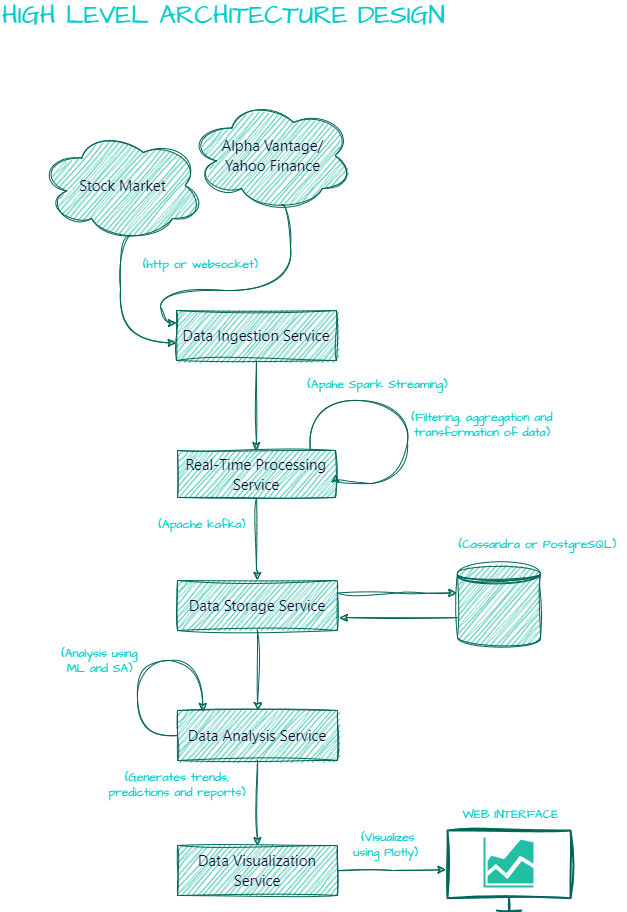

The diagram above was exported from draw.io. Its source (the exported page's mxGraphModel, read from the mxfile embedded in the PNG):
<mxGraphModel dx="1787" dy="955" grid="1" gridSize="10" guides="1" tooltips="1" connect="1" arrows="1" fold="1" page="1" pageScale="1" pageWidth="827" pageHeight="1169" math="0" shadow="0">
  <root>
    <mxCell id="0" />
    <mxCell id="1" parent="0" />
    <mxCell id="-EV4XiVta61y5kKdB2jz-46" style="edgeStyle=orthogonalEdgeStyle;rounded=0;sketch=1;hachureGap=4;jiggle=2;curveFitting=1;orthogonalLoop=1;jettySize=auto;html=1;exitX=0.5;exitY=1;exitDx=0;exitDy=0;entryX=0.5;entryY=0;entryDx=0;entryDy=0;fontFamily=Architects Daughter;fontSource=https%3A%2F%2Ffonts.googleapis.com%2Fcss%3Ffamily%3DArchitects%2BDaughter;labelBackgroundColor=none;strokeColor=#006658;fontColor=default;" edge="1" parent="1" source="-EV4XiVta61y5kKdB2jz-2" target="-EV4XiVta61y5kKdB2jz-3">
      <mxGeometry relative="1" as="geometry" />
    </mxCell>
    <mxCell id="-EV4XiVta61y5kKdB2jz-2" value="&lt;span style=&quot;font-family: -apple-system, BlinkMacSystemFont, &amp;quot;Segoe UI&amp;quot;, Roboto, &amp;quot;Helvetica Neue&amp;quot;, Arial, &amp;quot;Noto Sans&amp;quot;, &amp;quot;Liberation Sans&amp;quot;, sans-serif, &amp;quot;Apple Color Emoji&amp;quot;, &amp;quot;Segoe UI Emoji&amp;quot;, &amp;quot;Segoe UI Symbol&amp;quot;, &amp;quot;Noto Color Emoji&amp;quot;; font-size: 15px; text-align: left;&quot;&gt;Data Ingestion Service&lt;/span&gt;" style="html=1;whiteSpace=wrap;sketch=1;hachureGap=4;jiggle=2;curveFitting=1;fontFamily=Architects Daughter;fontSource=https%3A%2F%2Ffonts.googleapis.com%2Fcss%3Ffamily%3DArchitects%2BDaughter;labelBackgroundColor=none;fillColor=#21C0A5;strokeColor=#006658;fontColor=#000033;" vertex="1" parent="1">
      <mxGeometry x="256" y="390" width="160" height="50" as="geometry" />
    </mxCell>
    <mxCell id="-EV4XiVta61y5kKdB2jz-12" style="edgeStyle=orthogonalEdgeStyle;rounded=0;sketch=1;hachureGap=4;jiggle=2;curveFitting=1;orthogonalLoop=1;jettySize=auto;html=1;exitX=0.5;exitY=1;exitDx=0;exitDy=0;entryX=0.5;entryY=0;entryDx=0;entryDy=0;fontFamily=Architects Daughter;fontSource=https%3A%2F%2Ffonts.googleapis.com%2Fcss%3Ffamily%3DArchitects%2BDaughter;labelBackgroundColor=none;strokeColor=#006658;fontColor=default;" edge="1" parent="1" source="-EV4XiVta61y5kKdB2jz-3" target="-EV4XiVta61y5kKdB2jz-4">
      <mxGeometry relative="1" as="geometry">
        <Array as="points">
          <mxPoint x="336" y="650" />
          <mxPoint x="337" y="650" />
        </Array>
      </mxGeometry>
    </mxCell>
    <mxCell id="-EV4XiVta61y5kKdB2jz-3" value="&lt;span style=&quot;font-family: -apple-system, BlinkMacSystemFont, &amp;quot;Segoe UI&amp;quot;, Roboto, &amp;quot;Helvetica Neue&amp;quot;, Arial, &amp;quot;Noto Sans&amp;quot;, &amp;quot;Liberation Sans&amp;quot;, sans-serif, &amp;quot;Apple Color Emoji&amp;quot;, &amp;quot;Segoe UI Emoji&amp;quot;, &amp;quot;Segoe UI Symbol&amp;quot;, &amp;quot;Noto Color Emoji&amp;quot;; font-size: 15px; text-align: left;&quot;&gt;Real-Time Processing Service&lt;/span&gt;" style="html=1;whiteSpace=wrap;sketch=1;hachureGap=4;jiggle=2;curveFitting=1;fontFamily=Architects Daughter;fontSource=https%3A%2F%2Ffonts.googleapis.com%2Fcss%3Ffamily%3DArchitects%2BDaughter;labelBackgroundColor=none;fillColor=#21C0A5;strokeColor=#006658;fontColor=#000033;" vertex="1" parent="1">
      <mxGeometry x="257" y="530" width="158" height="47" as="geometry" />
    </mxCell>
    <mxCell id="-EV4XiVta61y5kKdB2jz-13" style="edgeStyle=orthogonalEdgeStyle;rounded=0;sketch=1;hachureGap=4;jiggle=2;curveFitting=1;orthogonalLoop=1;jettySize=auto;html=1;exitX=0.5;exitY=1;exitDx=0;exitDy=0;entryX=0.5;entryY=0;entryDx=0;entryDy=0;fontFamily=Architects Daughter;fontSource=https%3A%2F%2Ffonts.googleapis.com%2Fcss%3Ffamily%3DArchitects%2BDaughter;labelBackgroundColor=none;strokeColor=#006658;fontColor=default;" edge="1" parent="1" source="-EV4XiVta61y5kKdB2jz-4" target="-EV4XiVta61y5kKdB2jz-5">
      <mxGeometry relative="1" as="geometry" />
    </mxCell>
    <mxCell id="-EV4XiVta61y5kKdB2jz-26" style="edgeStyle=orthogonalEdgeStyle;rounded=0;sketch=1;hachureGap=4;jiggle=2;curveFitting=1;orthogonalLoop=1;jettySize=auto;html=1;exitX=1;exitY=0.25;exitDx=0;exitDy=0;fontFamily=Architects Daughter;fontSource=https%3A%2F%2Ffonts.googleapis.com%2Fcss%3Ffamily%3DArchitects%2BDaughter;entryX=-0.01;entryY=0.348;entryDx=0;entryDy=0;entryPerimeter=0;labelBackgroundColor=none;strokeColor=#006658;fontColor=default;" edge="1" parent="1" source="-EV4XiVta61y5kKdB2jz-4" target="-EV4XiVta61y5kKdB2jz-24">
      <mxGeometry relative="1" as="geometry">
        <mxPoint x="497" y="680" as="targetPoint" />
      </mxGeometry>
    </mxCell>
    <mxCell id="-EV4XiVta61y5kKdB2jz-4" value="&lt;span style=&quot;font-family: -apple-system, BlinkMacSystemFont, &amp;quot;Segoe UI&amp;quot;, Roboto, &amp;quot;Helvetica Neue&amp;quot;, Arial, &amp;quot;Noto Sans&amp;quot;, &amp;quot;Liberation Sans&amp;quot;, sans-serif, &amp;quot;Apple Color Emoji&amp;quot;, &amp;quot;Segoe UI Emoji&amp;quot;, &amp;quot;Segoe UI Symbol&amp;quot;, &amp;quot;Noto Color Emoji&amp;quot;; font-size: 15px; text-align: left;&quot;&gt;Data Storage Service&lt;/span&gt;" style="html=1;whiteSpace=wrap;sketch=1;hachureGap=4;jiggle=2;curveFitting=1;fontFamily=Architects Daughter;fontSource=https%3A%2F%2Ffonts.googleapis.com%2Fcss%3Ffamily%3DArchitects%2BDaughter;labelBackgroundColor=none;fillColor=#21C0A5;strokeColor=#006658;fontColor=#000033;" vertex="1" parent="1">
      <mxGeometry x="257" y="660" width="160" height="50" as="geometry" />
    </mxCell>
    <mxCell id="-EV4XiVta61y5kKdB2jz-14" style="edgeStyle=orthogonalEdgeStyle;rounded=0;sketch=1;hachureGap=4;jiggle=2;curveFitting=1;orthogonalLoop=1;jettySize=auto;html=1;exitX=0.5;exitY=1;exitDx=0;exitDy=0;entryX=0.5;entryY=0;entryDx=0;entryDy=0;fontFamily=Architects Daughter;fontSource=https%3A%2F%2Ffonts.googleapis.com%2Fcss%3Ffamily%3DArchitects%2BDaughter;labelBackgroundColor=none;strokeColor=#006658;fontColor=default;" edge="1" parent="1" source="-EV4XiVta61y5kKdB2jz-5" target="-EV4XiVta61y5kKdB2jz-6">
      <mxGeometry relative="1" as="geometry" />
    </mxCell>
    <mxCell id="-EV4XiVta61y5kKdB2jz-5" value="&lt;span style=&quot;font-family: -apple-system, BlinkMacSystemFont, &amp;quot;Segoe UI&amp;quot;, Roboto, &amp;quot;Helvetica Neue&amp;quot;, Arial, &amp;quot;Noto Sans&amp;quot;, &amp;quot;Liberation Sans&amp;quot;, sans-serif, &amp;quot;Apple Color Emoji&amp;quot;, &amp;quot;Segoe UI Emoji&amp;quot;, &amp;quot;Segoe UI Symbol&amp;quot;, &amp;quot;Noto Color Emoji&amp;quot;; font-size: 15px; text-align: left;&quot;&gt;Data Analysis Service&lt;/span&gt;" style="html=1;whiteSpace=wrap;sketch=1;hachureGap=4;jiggle=2;curveFitting=1;fontFamily=Architects Daughter;fontSource=https%3A%2F%2Ffonts.googleapis.com%2Fcss%3Ffamily%3DArchitects%2BDaughter;labelBackgroundColor=none;fillColor=#21C0A5;strokeColor=#006658;fontColor=#000033;" vertex="1" parent="1">
      <mxGeometry x="257" y="790" width="160" height="50" as="geometry" />
    </mxCell>
    <mxCell id="-EV4XiVta61y5kKdB2jz-6" value="&lt;span style=&quot;font-family: -apple-system, BlinkMacSystemFont, &amp;quot;Segoe UI&amp;quot;, Roboto, &amp;quot;Helvetica Neue&amp;quot;, Arial, &amp;quot;Noto Sans&amp;quot;, &amp;quot;Liberation Sans&amp;quot;, sans-serif, &amp;quot;Apple Color Emoji&amp;quot;, &amp;quot;Segoe UI Emoji&amp;quot;, &amp;quot;Segoe UI Symbol&amp;quot;, &amp;quot;Noto Color Emoji&amp;quot;; font-size: 15px; text-align: left;&quot;&gt;Data Visualization Service&lt;/span&gt;" style="html=1;whiteSpace=wrap;sketch=1;hachureGap=4;jiggle=2;curveFitting=1;fontFamily=Architects Daughter;fontSource=https%3A%2F%2Ffonts.googleapis.com%2Fcss%3Ffamily%3DArchitects%2BDaughter;labelBackgroundColor=none;fillColor=#21C0A5;strokeColor=#006658;fontColor=#000033;" vertex="1" parent="1">
      <mxGeometry x="257" y="925" width="160" height="50" as="geometry" />
    </mxCell>
    <mxCell id="-EV4XiVta61y5kKdB2jz-11" style="edgeStyle=orthogonalEdgeStyle;rounded=0;sketch=1;hachureGap=4;jiggle=2;curveFitting=1;orthogonalLoop=1;jettySize=auto;html=1;entryX=0;entryY=0.25;entryDx=0;entryDy=0;fontFamily=Architects Daughter;fontSource=https%3A%2F%2Ffonts.googleapis.com%2Fcss%3Ffamily%3DArchitects%2BDaughter;curved=1;exitX=0.55;exitY=0.95;exitDx=0;exitDy=0;exitPerimeter=0;labelBackgroundColor=none;strokeColor=#006658;fontColor=default;" edge="1" parent="1" source="-EV4XiVta61y5kKdB2jz-15" target="-EV4XiVta61y5kKdB2jz-2">
      <mxGeometry relative="1" as="geometry">
        <mxPoint x="335.0588235294117" y="300" as="sourcePoint" />
        <Array as="points">
          <mxPoint x="370" y="285" />
          <mxPoint x="370" y="370" />
          <mxPoint x="240" y="370" />
          <mxPoint x="240" y="403" />
        </Array>
      </mxGeometry>
    </mxCell>
    <mxCell id="-EV4XiVta61y5kKdB2jz-15" value="&lt;span style=&quot;font-family: -apple-system, BlinkMacSystemFont, &amp;quot;Segoe UI&amp;quot;, Roboto, &amp;quot;Helvetica Neue&amp;quot;, Arial, &amp;quot;Noto Sans&amp;quot;, &amp;quot;Liberation Sans&amp;quot;, sans-serif, &amp;quot;Apple Color Emoji&amp;quot;, &amp;quot;Segoe UI Emoji&amp;quot;, &amp;quot;Segoe UI Symbol&amp;quot;, &amp;quot;Noto Color Emoji&amp;quot;; font-size: 15px; text-align: left;&quot;&gt;Alpha Vantage/&lt;/span&gt;&lt;div&gt;&lt;span style=&quot;font-family: -apple-system, BlinkMacSystemFont, &amp;quot;Segoe UI&amp;quot;, Roboto, &amp;quot;Helvetica Neue&amp;quot;, Arial, &amp;quot;Noto Sans&amp;quot;, &amp;quot;Liberation Sans&amp;quot;, sans-serif, &amp;quot;Apple Color Emoji&amp;quot;, &amp;quot;Segoe UI Emoji&amp;quot;, &amp;quot;Segoe UI Symbol&amp;quot;, &amp;quot;Noto Color Emoji&amp;quot;; font-size: 15px; text-align: left;&quot;&gt;&lt;span style=&quot;font-size: 14.9968px;&quot;&gt;Yahoo Finance&lt;/span&gt;&lt;/span&gt;&lt;/div&gt;" style="ellipse;shape=cloud;whiteSpace=wrap;html=1;sketch=1;hachureGap=4;jiggle=2;curveFitting=1;fontFamily=Architects Daughter;fontSource=https%3A%2F%2Ffonts.googleapis.com%2Fcss%3Ffamily%3DArchitects%2BDaughter;labelBackgroundColor=none;fillColor=#21C0A5;strokeColor=#006658;fontColor=#000033;" vertex="1" parent="1">
      <mxGeometry x="270" y="180" width="165" height="110" as="geometry" />
    </mxCell>
    <mxCell id="-EV4XiVta61y5kKdB2jz-16" value="&lt;span style=&quot;font-family: -apple-system, BlinkMacSystemFont, &amp;quot;Segoe UI&amp;quot;, Roboto, &amp;quot;Helvetica Neue&amp;quot;, Arial, &amp;quot;Noto Sans&amp;quot;, &amp;quot;Liberation Sans&amp;quot;, sans-serif, &amp;quot;Apple Color Emoji&amp;quot;, &amp;quot;Segoe UI Emoji&amp;quot;, &amp;quot;Segoe UI Symbol&amp;quot;, &amp;quot;Noto Color Emoji&amp;quot;; font-size: 15px; text-align: left;&quot;&gt;Stock Market&lt;/span&gt;" style="ellipse;shape=cloud;whiteSpace=wrap;html=1;sketch=1;hachureGap=4;jiggle=2;curveFitting=1;fontFamily=Architects Daughter;fontSource=https%3A%2F%2Ffonts.googleapis.com%2Fcss%3Ffamily%3DArchitects%2BDaughter;labelBackgroundColor=none;fillColor=#21C0A5;strokeColor=#006658;fontColor=#000033;" vertex="1" parent="1">
      <mxGeometry x="120" y="210" width="165" height="110" as="geometry" />
    </mxCell>
    <mxCell id="-EV4XiVta61y5kKdB2jz-17" style="edgeStyle=orthogonalEdgeStyle;rounded=0;sketch=1;hachureGap=4;jiggle=2;curveFitting=1;orthogonalLoop=1;jettySize=auto;html=1;entryX=-0.002;entryY=0.648;entryDx=0;entryDy=0;fontFamily=Architects Daughter;fontSource=https%3A%2F%2Ffonts.googleapis.com%2Fcss%3Ffamily%3DArchitects%2BDaughter;curved=1;exitX=0.55;exitY=0.95;exitDx=0;exitDy=0;exitPerimeter=0;entryPerimeter=0;labelBackgroundColor=none;strokeColor=#006658;fontColor=default;" edge="1" parent="1" source="-EV4XiVta61y5kKdB2jz-16" target="-EV4XiVta61y5kKdB2jz-2">
      <mxGeometry relative="1" as="geometry">
        <mxPoint x="251" y="300" as="sourcePoint" />
        <mxPoint x="150" y="430" as="targetPoint" />
        <Array as="points">
          <mxPoint x="200" y="315" />
          <mxPoint x="200" y="422" />
        </Array>
      </mxGeometry>
    </mxCell>
    <mxCell id="-EV4XiVta61y5kKdB2jz-18" value="(http or websocket)" style="text;html=1;align=center;verticalAlign=middle;resizable=0;points=[];autosize=1;strokeColor=none;fillColor=none;fontFamily=Architects Daughter;fontSource=https%3A%2F%2Ffonts.googleapis.com%2Fcss%3Ffamily%3DArchitects%2BDaughter;labelBackgroundColor=none;fontColor=#00CCCC;" vertex="1" parent="1">
      <mxGeometry x="210" y="330" width="140" height="30" as="geometry" />
    </mxCell>
    <mxCell id="-EV4XiVta61y5kKdB2jz-21" value="(Apache kafka)" style="text;html=1;align=center;verticalAlign=middle;whiteSpace=wrap;rounded=0;fontFamily=Architects Daughter;fontSource=https%3A%2F%2Ffonts.googleapis.com%2Fcss%3Ffamily%3DArchitects%2BDaughter;labelBackgroundColor=none;fontColor=#00CCCC;" vertex="1" parent="1">
      <mxGeometry x="237" y="590" width="90" height="30" as="geometry" />
    </mxCell>
    <mxCell id="-EV4XiVta61y5kKdB2jz-22" style="edgeStyle=orthogonalEdgeStyle;rounded=0;sketch=1;hachureGap=4;jiggle=2;curveFitting=1;orthogonalLoop=1;jettySize=auto;html=1;entryX=1;entryY=0.5;entryDx=0;entryDy=0;fontFamily=Architects Daughter;fontSource=https%3A%2F%2Ffonts.googleapis.com%2Fcss%3Ffamily%3DArchitects%2BDaughter;curved=1;labelBackgroundColor=none;strokeColor=#006658;fontColor=default;" edge="1" parent="1" source="-EV4XiVta61y5kKdB2jz-3" target="-EV4XiVta61y5kKdB2jz-3">
      <mxGeometry relative="1" as="geometry">
        <Array as="points">
          <mxPoint x="390" y="480" />
          <mxPoint x="487" y="480" />
          <mxPoint x="487" y="563" />
        </Array>
      </mxGeometry>
    </mxCell>
    <mxCell id="-EV4XiVta61y5kKdB2jz-23" value="(Apahe Spark Streaming)" style="text;html=1;align=center;verticalAlign=middle;resizable=0;points=[];autosize=1;strokeColor=none;fillColor=none;fontFamily=Architects Daughter;fontSource=https%3A%2F%2Ffonts.googleapis.com%2Fcss%3Ffamily%3DArchitects%2BDaughter;labelBackgroundColor=none;fontColor=#00CCCC;" vertex="1" parent="1">
      <mxGeometry x="377" y="450" width="160" height="30" as="geometry" />
    </mxCell>
    <mxCell id="-EV4XiVta61y5kKdB2jz-28" style="edgeStyle=orthogonalEdgeStyle;rounded=0;sketch=1;hachureGap=4;jiggle=2;curveFitting=1;orthogonalLoop=1;jettySize=auto;html=1;exitX=0;exitY=0.646;exitDx=0;exitDy=0;entryX=1.012;entryY=0.742;entryDx=0;entryDy=0;fontFamily=Architects Daughter;fontSource=https%3A%2F%2Ffonts.googleapis.com%2Fcss%3Ffamily%3DArchitects%2BDaughter;exitPerimeter=0;entryPerimeter=0;labelBackgroundColor=none;strokeColor=#006658;fontColor=default;" edge="1" parent="1" source="-EV4XiVta61y5kKdB2jz-24" target="-EV4XiVta61y5kKdB2jz-4">
      <mxGeometry relative="1" as="geometry" />
    </mxCell>
    <mxCell id="-EV4XiVta61y5kKdB2jz-24" value="" style="shape=datastore;whiteSpace=wrap;html=1;sketch=1;hachureGap=4;jiggle=2;curveFitting=1;fontFamily=Architects Daughter;fontSource=https%3A%2F%2Ffonts.googleapis.com%2Fcss%3Ffamily%3DArchitects%2BDaughter;labelBackgroundColor=none;fillColor=#21C0A5;strokeColor=#006658;fontColor=#5C5C5C;" vertex="1" parent="1">
      <mxGeometry x="537" y="643.5" width="83" height="83" as="geometry" />
    </mxCell>
    <mxCell id="-EV4XiVta61y5kKdB2jz-29" value="(Cassandra or PostgreSQL)" style="text;html=1;align=center;verticalAlign=middle;resizable=0;points=[];autosize=1;strokeColor=none;fillColor=none;fontFamily=Architects Daughter;fontSource=https%3A%2F%2Ffonts.googleapis.com%2Fcss%3Ffamily%3DArchitects%2BDaughter;labelBackgroundColor=none;fontColor=#00CCCC;" vertex="1" parent="1">
      <mxGeometry x="527" y="610" width="180" height="30" as="geometry" />
    </mxCell>
    <mxCell id="-EV4XiVta61y5kKdB2jz-31" value="(Filtering, aggregation and transformation of data)" style="text;html=1;align=center;verticalAlign=middle;whiteSpace=wrap;rounded=0;fontFamily=Architects Daughter;fontSource=https%3A%2F%2Ffonts.googleapis.com%2Fcss%3Ffamily%3DArchitects%2BDaughter;labelBackgroundColor=none;fontColor=#00CCCC;" vertex="1" parent="1">
      <mxGeometry x="487" y="490" width="150" height="30" as="geometry" />
    </mxCell>
    <mxCell id="-EV4XiVta61y5kKdB2jz-35" style="edgeStyle=orthogonalEdgeStyle;rounded=0;sketch=1;hachureGap=4;jiggle=2;curveFitting=1;orthogonalLoop=1;jettySize=auto;html=1;exitX=0;exitY=0.5;exitDx=0;exitDy=0;entryX=0.158;entryY=0.02;entryDx=0;entryDy=0;entryPerimeter=0;fontFamily=Architects Daughter;fontSource=https%3A%2F%2Ffonts.googleapis.com%2Fcss%3Ffamily%3DArchitects%2BDaughter;curved=1;labelBackgroundColor=none;strokeColor=#006658;fontColor=default;" edge="1" parent="1" source="-EV4XiVta61y5kKdB2jz-5" target="-EV4XiVta61y5kKdB2jz-5">
      <mxGeometry relative="1" as="geometry">
        <Array as="points">
          <mxPoint x="217" y="815" />
          <mxPoint x="217" y="740" />
          <mxPoint x="282" y="740" />
        </Array>
      </mxGeometry>
    </mxCell>
    <mxCell id="-EV4XiVta61y5kKdB2jz-37" value="(Analysis using ML and SA)" style="text;html=1;align=center;verticalAlign=middle;whiteSpace=wrap;rounded=0;fontFamily=Architects Daughter;fontSource=https%3A%2F%2Ffonts.googleapis.com%2Fcss%3Ffamily%3DArchitects%2BDaughter;labelBackgroundColor=none;fontColor=#00CCCC;" vertex="1" parent="1">
      <mxGeometry x="137" y="720" width="85" height="42.5" as="geometry" />
    </mxCell>
    <mxCell id="-EV4XiVta61y5kKdB2jz-38" value="(Generates trends, predictions and reports)" style="text;html=1;align=center;verticalAlign=middle;whiteSpace=wrap;rounded=0;fontFamily=Architects Daughter;fontSource=https%3A%2F%2Ffonts.googleapis.com%2Fcss%3Ffamily%3DArchitects%2BDaughter;labelBackgroundColor=none;fontColor=#00CCCC;" vertex="1" parent="1">
      <mxGeometry x="187" y="850" width="140" height="30" as="geometry" />
    </mxCell>
    <mxCell id="-EV4XiVta61y5kKdB2jz-39" value="" style="html=1;verticalLabelPosition=bottom;align=center;labelBackgroundColor=none;verticalAlign=top;strokeWidth=2;strokeColor=#006658;shadow=0;dashed=0;shape=mxgraph.ios7.icons.monitor;sketch=1;hachureGap=4;jiggle=2;curveFitting=1;fontFamily=Architects Daughter;fontSource=https%3A%2F%2Ffonts.googleapis.com%2Fcss%3Ffamily%3DArchitects%2BDaughter;fillColor=none;fontColor=#5C5C5C;" vertex="1" parent="1">
      <mxGeometry x="527" y="910" width="123.08" height="80" as="geometry" />
    </mxCell>
    <mxCell id="-EV4XiVta61y5kKdB2jz-40" style="edgeStyle=orthogonalEdgeStyle;rounded=0;sketch=1;hachureGap=4;jiggle=2;curveFitting=1;orthogonalLoop=1;jettySize=auto;html=1;entryX=-0.013;entryY=0.49;entryDx=0;entryDy=0;entryPerimeter=0;fontFamily=Architects Daughter;fontSource=https%3A%2F%2Ffonts.googleapis.com%2Fcss%3Ffamily%3DArchitects%2BDaughter;labelBackgroundColor=none;strokeColor=#006658;fontColor=default;" edge="1" parent="1" source="-EV4XiVta61y5kKdB2jz-6" target="-EV4XiVta61y5kKdB2jz-39">
      <mxGeometry relative="1" as="geometry" />
    </mxCell>
    <mxCell id="-EV4XiVta61y5kKdB2jz-41" value="(Visualizes using Plotly)&amp;nbsp;" style="text;html=1;align=center;verticalAlign=middle;whiteSpace=wrap;rounded=0;fontFamily=Architects Daughter;fontSource=https%3A%2F%2Ffonts.googleapis.com%2Fcss%3Ffamily%3DArchitects%2BDaughter;labelBackgroundColor=none;fontColor=#00CCCC;" vertex="1" parent="1">
      <mxGeometry x="427" y="910" width="82" height="30" as="geometry" />
    </mxCell>
    <mxCell id="-EV4XiVta61y5kKdB2jz-43" value="" style="sketch=0;aspect=fixed;pointerEvents=1;shadow=0;dashed=0;html=1;strokeColor=none;labelPosition=center;verticalLabelPosition=bottom;verticalAlign=top;align=center;fillColor=#21C0A5;shape=mxgraph.mscae.general.graph;hachureGap=4;jiggle=2;curveFitting=1;fontFamily=Architects Daughter;fontSource=https%3A%2F%2Ffonts.googleapis.com%2Fcss%3Ffamily%3DArchitects%2BDaughter;labelBackgroundColor=none;fontColor=#5C5C5C;" vertex="1" parent="1">
      <mxGeometry x="563" y="917" width="50" height="50" as="geometry" />
    </mxCell>
    <mxCell id="-EV4XiVta61y5kKdB2jz-45" value="WEB INTERFACE" style="text;html=1;align=center;verticalAlign=middle;resizable=0;points=[];autosize=1;strokeColor=none;fillColor=none;fontFamily=Architects Daughter;fontSource=https%3A%2F%2Ffonts.googleapis.com%2Fcss%3Ffamily%3DArchitects%2BDaughter;labelBackgroundColor=none;fontColor=#00CCCC;" vertex="1" parent="1">
      <mxGeometry x="530.08" y="880" width="120" height="30" as="geometry" />
    </mxCell>
    <mxCell id="-EV4XiVta61y5kKdB2jz-47" value="HIGH LEVEL ARCHITECTURE DESIGN" style="text;html=1;align=left;verticalAlign=middle;whiteSpace=wrap;rounded=0;fontFamily=Architects Daughter;fontSource=https%3A%2F%2Ffonts.googleapis.com%2Fcss%3Ffamily%3DArchitects%2BDaughter;fontSize=26;labelBackgroundColor=none;fontColor=#00CCCC;" vertex="1" parent="1">
      <mxGeometry x="80" y="80" width="470" height="30" as="geometry" />
    </mxCell>
  </root>
</mxGraphModel>